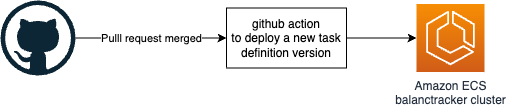

The diagram above was exported from draw.io. Its source (the exported page's mxGraphModel, read from the mxfile embedded in the PNG):
<mxGraphModel dx="954" dy="1703" grid="1" gridSize="10" guides="1" tooltips="1" connect="1" arrows="1" fold="1" page="1" pageScale="1" pageWidth="827" pageHeight="1169" math="0" shadow="0">
  <root>
    <mxCell id="0" />
    <mxCell id="1" parent="0" />
    <mxCell id="2" value="Pulll request merged" style="edgeStyle=orthogonalEdgeStyle;rounded=0;orthogonalLoop=1;jettySize=auto;html=1;entryX=0;entryY=0.5;entryDx=0;entryDy=0;" edge="1" source="3" target="6" parent="1">
      <mxGeometry relative="1" as="geometry" />
    </mxCell>
    <mxCell id="3" value="" style="dashed=0;outlineConnect=0;html=1;align=center;labelPosition=center;verticalLabelPosition=bottom;verticalAlign=top;shape=mxgraph.weblogos.github" vertex="1" parent="1">
      <mxGeometry x="164" y="-75" width="75" height="75" as="geometry" />
    </mxCell>
    <mxCell id="4" value="&lt;div&gt;Amazon ECS&lt;/div&gt;&lt;div&gt;balanctracker cluster&lt;/div&gt;" style="sketch=0;points=[[0,0,0],[0.25,0,0],[0.5,0,0],[0.75,0,0],[1,0,0],[0,1,0],[0.25,1,0],[0.5,1,0],[0.75,1,0],[1,1,0],[0,0.25,0],[0,0.5,0],[0,0.75,0],[1,0.25,0],[1,0.5,0],[1,0.75,0]];outlineConnect=0;fontColor=#232F3E;gradientColor=#F78E04;gradientDirection=north;fillColor=#D05C17;strokeColor=#ffffff;dashed=0;verticalLabelPosition=bottom;verticalAlign=top;align=center;html=1;fontSize=12;fontStyle=0;aspect=fixed;shape=mxgraph.aws4.resourceIcon;resIcon=mxgraph.aws4.ecs;" vertex="1" parent="1">
      <mxGeometry x="580" y="-71.5" width="68" height="68" as="geometry" />
    </mxCell>
    <mxCell id="5" value="" style="edgeStyle=orthogonalEdgeStyle;rounded=0;orthogonalLoop=1;jettySize=auto;html=1;" edge="1" source="6" target="4" parent="1">
      <mxGeometry relative="1" as="geometry" />
    </mxCell>
    <mxCell id="6" value="github action&lt;br&gt;to deploy a new task definition version" style="rounded=0;whiteSpace=wrap;html=1;" vertex="1" parent="1">
      <mxGeometry x="390" y="-67.5" width="120" height="60" as="geometry" />
    </mxCell>
  </root>
</mxGraphModel>